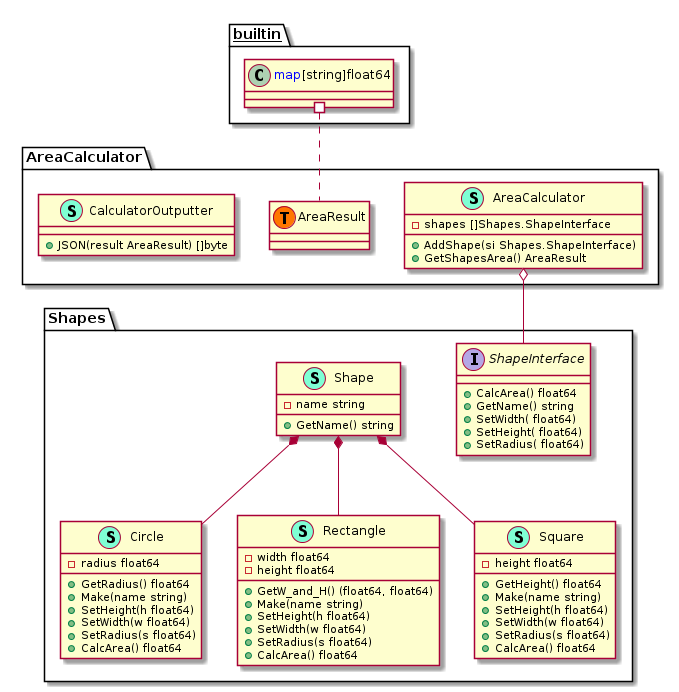

The diagram above was rendered by PlantUML. Its source (embedded in the PNG):
@startuml

namespace AreaCalculator {
    class AreaCalculator << (S,Aquamarine) >> {
        - shapes []Shapes.ShapeInterface

        + AddShape(si Shapes.ShapeInterface) 
        + GetShapesArea() AreaResult

    }
    class AreaCalculator.AreaResult << (T, #FF7700) >>  {
    }
    class CalculatorOutputter << (S,Aquamarine) >> {
        + JSON(result AreaResult) []byte

    }
}


"AreaCalculator.AreaCalculator" o-- "Shapes.ShapeInterface"

namespace Shapes {
    class Circle << (S,Aquamarine) >> {
        - radius float64

        + GetRadius() float64
        + Make(name string) 
        + SetHeight(h float64) 
        + SetWidth(w float64) 
        + SetRadius(s float64) 
        + CalcArea() float64

    }
    class Rectangle << (S,Aquamarine) >> {
        - width float64
        - height float64

        + GetW_and_H() (float64, float64)
        + Make(name string) 
        + SetHeight(h float64) 
        + SetWidth(w float64) 
        + SetRadius(s float64) 
        + CalcArea() float64

    }
    class Shape << (S,Aquamarine) >> {
        - name string

        + GetName() string

    }
    interface ShapeInterface  {
        + CalcArea() float64
        + GetName() string
        + SetWidth( float64) 
        + SetHeight( float64) 
        + SetRadius( float64) 

    }
    class Square << (S,Aquamarine) >> {
        - height float64

        + GetHeight() float64
        + Make(name string) 
        + SetHeight(h float64) 
        + SetWidth(w float64) 
        + SetRadius(s float64) 
        + CalcArea() float64

    }
}
"Shapes.Shape" *-- "Shapes.Circle"
"Shapes.Shape" *-- "Shapes.Rectangle"
"Shapes.Shape" *-- "Shapes.Square"



"__builtin__.<font color=blue>map</font>[string]float64" #.. "AreaCalculator.AreaResult"
@enduml